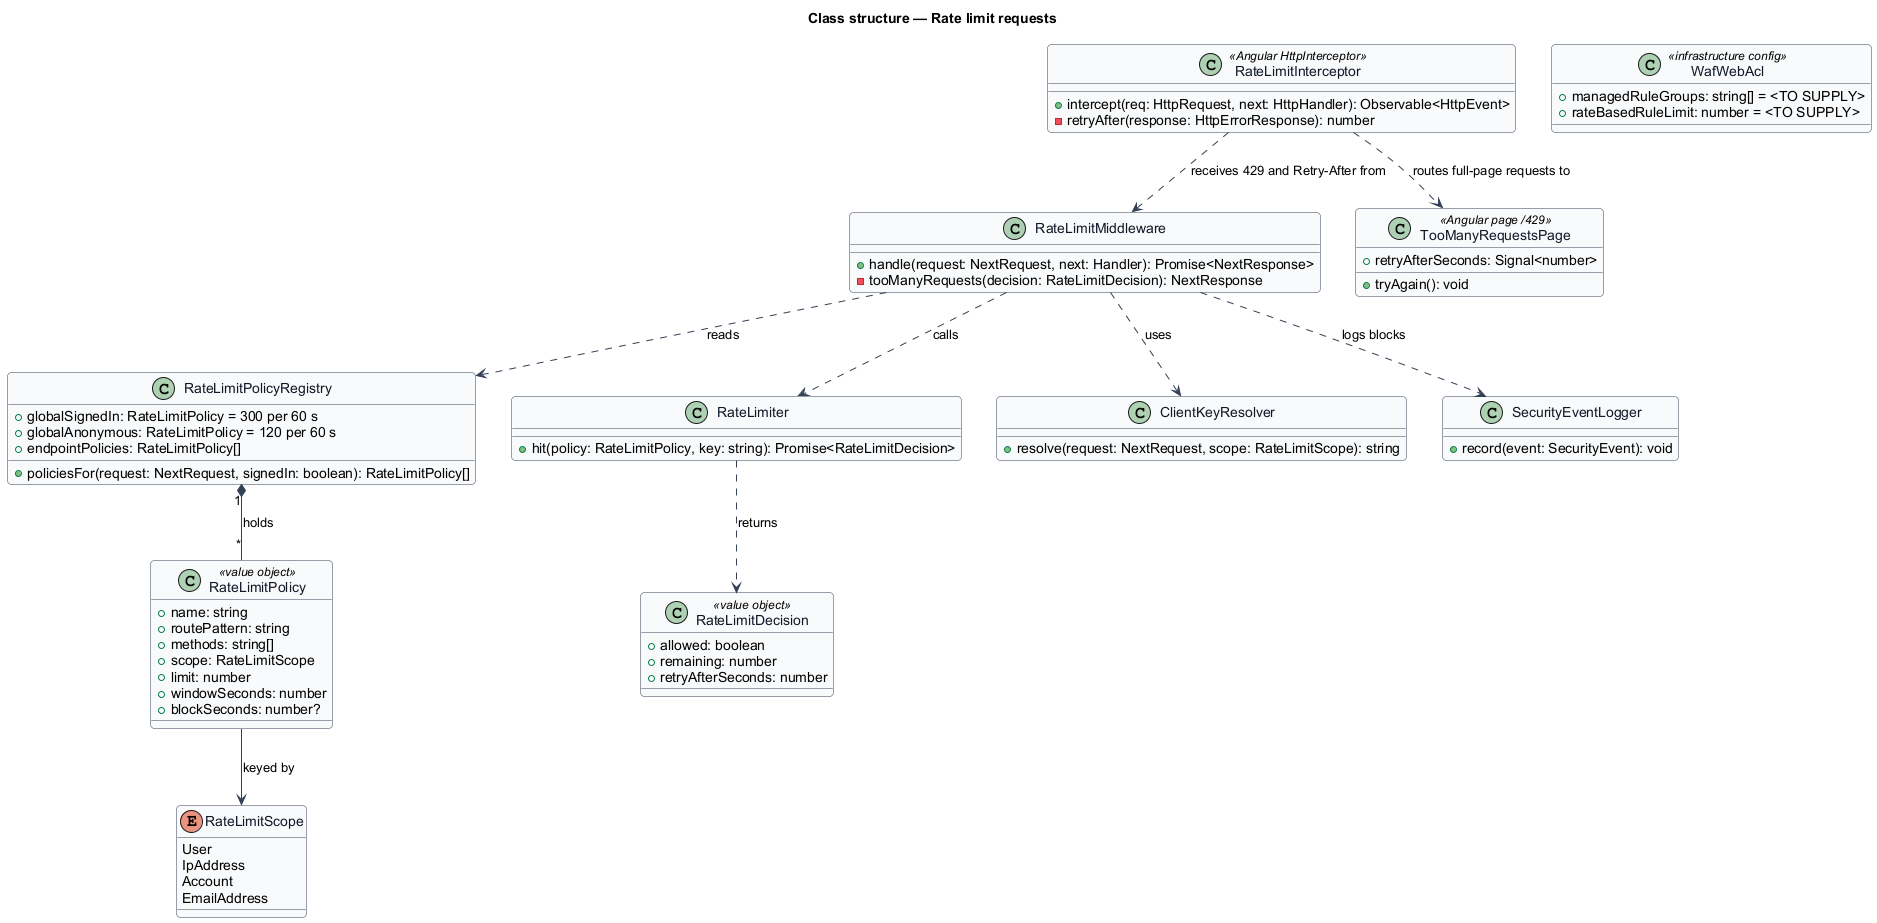

The diagram above was rendered by PlantUML. Its source (embedded in the PNG):
@startuml
' --- shared skin header ---
skinparam backgroundColor #FFFFFF
skinparam shadowing false
skinparam roundcorner 8
skinparam defaultFontName Arial
skinparam ArrowColor #344054
skinparam class {
  BorderColor #344054
  FontColor #101828
  BackgroundColor #F9FAFB
}
' --------------------------
title Class structure — Rate limit requests

enum RateLimitScope {
  User
  IpAddress
  Account
  EmailAddress
}
class RateLimitPolicy <<value object>> {
  +name: string
  +routePattern: string
  +methods: string[]
  +scope: RateLimitScope
  +limit: number
  +windowSeconds: number
  +blockSeconds: number?
}
class RateLimitPolicyRegistry {
  +globalSignedIn: RateLimitPolicy = 300 per 60 s
  +globalAnonymous: RateLimitPolicy = 120 per 60 s
  +endpointPolicies: RateLimitPolicy[]
  +policiesFor(request: NextRequest, signedIn: boolean): RateLimitPolicy[]
}
class RateLimiter {
  +hit(policy: RateLimitPolicy, key: string): Promise<RateLimitDecision>
}
class RateLimitDecision <<value object>> {
  +allowed: boolean
  +remaining: number
  +retryAfterSeconds: number
}
class ClientKeyResolver {
  +resolve(request: NextRequest, scope: RateLimitScope): string
}
class RateLimitMiddleware {
  +handle(request: NextRequest, next: Handler): Promise<NextResponse>
  -tooManyRequests(decision: RateLimitDecision): NextResponse
}
class SecurityEventLogger {
  +record(event: SecurityEvent): void
}
class WafWebAcl <<infrastructure config>> {
  +managedRuleGroups: string[] = <TO SUPPLY>
  +rateBasedRuleLimit: number = <TO SUPPLY>
}
class RateLimitInterceptor <<Angular HttpInterceptor>> {
  +intercept(req: HttpRequest, next: HttpHandler): Observable<HttpEvent>
  -retryAfter(response: HttpErrorResponse): number
}
class TooManyRequestsPage <<Angular page /429>> {
  +retryAfterSeconds: Signal<number>
  +tryAgain(): void
}
RateLimitInterceptor ..> RateLimitMiddleware : receives 429 and Retry-After from
RateLimitInterceptor ..> TooManyRequestsPage : routes full-page requests to
RateLimitPolicyRegistry "1" *-- "*" RateLimitPolicy : holds
RateLimitPolicy --> RateLimitScope : keyed by
RateLimitMiddleware ..> RateLimitPolicyRegistry : reads
RateLimitMiddleware ..> RateLimiter : calls
RateLimitMiddleware ..> ClientKeyResolver : uses
RateLimitMiddleware ..> SecurityEventLogger : logs blocks
RateLimiter ..> RateLimitDecision : returns
@enduml